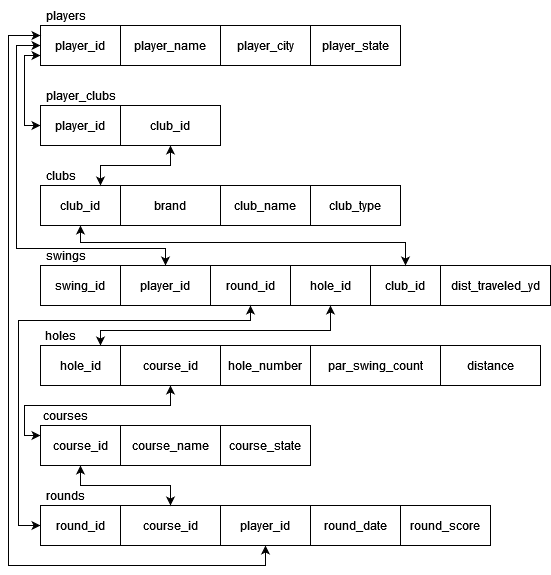

The diagram above was exported from draw.io. Its source (the exported page's mxGraphModel, read from the mxfile embedded in the PNG):
<mxGraphModel dx="700" dy="1020" grid="1" gridSize="10" guides="1" tooltips="1" connect="1" arrows="1" fold="1" page="1" pageScale="1" pageWidth="850" pageHeight="1100" math="0" shadow="0">
  <root>
    <mxCell id="0" />
    <mxCell id="1" parent="0" />
    <mxCell id="j5mt5qR_yaKmuXM6xJl_-1" style="edgeStyle=orthogonalEdgeStyle;rounded=0;orthogonalLoop=1;jettySize=auto;html=1;exitX=0;exitY=0.75;exitDx=0;exitDy=0;entryX=0;entryY=0.5;entryDx=0;entryDy=0;startArrow=classic;startFill=1;" edge="1" parent="1" source="j5mt5qR_yaKmuXM6xJl_-3" target="j5mt5qR_yaKmuXM6xJl_-29">
      <mxGeometry relative="1" as="geometry">
        <Array as="points">
          <mxPoint x="1036" y="103" />
          <mxPoint x="1036" y="173" />
        </Array>
      </mxGeometry>
    </mxCell>
    <mxCell id="j5mt5qR_yaKmuXM6xJl_-2" style="edgeStyle=orthogonalEdgeStyle;rounded=0;orthogonalLoop=1;jettySize=auto;html=1;exitX=0;exitY=0.5;exitDx=0;exitDy=0;entryX=0.5;entryY=0;entryDx=0;entryDy=0;startArrow=classic;startFill=1;" edge="1" parent="1" source="j5mt5qR_yaKmuXM6xJl_-3" target="j5mt5qR_yaKmuXM6xJl_-10">
      <mxGeometry relative="1" as="geometry">
        <Array as="points">
          <mxPoint x="1028" y="93" />
          <mxPoint x="1028" y="296" />
          <mxPoint x="1177" y="296" />
        </Array>
      </mxGeometry>
    </mxCell>
    <mxCell id="j5mt5qR_yaKmuXM6xJl_-3" value="player_id" style="rounded=0;whiteSpace=wrap;html=1;" vertex="1" parent="1">
      <mxGeometry x="1052" y="73" width="80" height="40" as="geometry" />
    </mxCell>
    <mxCell id="j5mt5qR_yaKmuXM6xJl_-4" value="players" style="text;html=1;align=center;verticalAlign=middle;resizable=0;points=[];autosize=1;strokeColor=none;fillColor=none;" vertex="1" parent="1">
      <mxGeometry x="1047" y="48" width="60" height="30" as="geometry" />
    </mxCell>
    <mxCell id="j5mt5qR_yaKmuXM6xJl_-5" value="player_name" style="rounded=0;whiteSpace=wrap;html=1;" vertex="1" parent="1">
      <mxGeometry x="1132" y="73" width="100" height="40" as="geometry" />
    </mxCell>
    <mxCell id="j5mt5qR_yaKmuXM6xJl_-6" value="player_city" style="rounded=0;whiteSpace=wrap;html=1;" vertex="1" parent="1">
      <mxGeometry x="1232" y="73" width="90" height="40" as="geometry" />
    </mxCell>
    <mxCell id="j5mt5qR_yaKmuXM6xJl_-7" value="player_state" style="rounded=0;whiteSpace=wrap;html=1;" vertex="1" parent="1">
      <mxGeometry x="1322" y="73" width="90" height="40" as="geometry" />
    </mxCell>
    <mxCell id="j5mt5qR_yaKmuXM6xJl_-8" value="swing_id" style="rounded=0;whiteSpace=wrap;html=1;" vertex="1" parent="1">
      <mxGeometry x="1052" y="313" width="80" height="40" as="geometry" />
    </mxCell>
    <mxCell id="j5mt5qR_yaKmuXM6xJl_-9" value="&lt;div&gt;swings&lt;/div&gt;" style="text;html=1;align=center;verticalAlign=middle;resizable=0;points=[];autosize=1;strokeColor=none;fillColor=none;" vertex="1" parent="1">
      <mxGeometry x="1047" y="288" width="60" height="30" as="geometry" />
    </mxCell>
    <mxCell id="j5mt5qR_yaKmuXM6xJl_-10" value="player_id" style="rounded=0;whiteSpace=wrap;html=1;" vertex="1" parent="1">
      <mxGeometry x="1132" y="313" width="90" height="40" as="geometry" />
    </mxCell>
    <mxCell id="j5mt5qR_yaKmuXM6xJl_-11" value="round_id" style="rounded=0;whiteSpace=wrap;html=1;" vertex="1" parent="1">
      <mxGeometry x="1222" y="313" width="80" height="40" as="geometry" />
    </mxCell>
    <mxCell id="j5mt5qR_yaKmuXM6xJl_-12" value="hole_id" style="rounded=0;whiteSpace=wrap;html=1;" vertex="1" parent="1">
      <mxGeometry x="1302" y="313" width="80" height="40" as="geometry" />
    </mxCell>
    <mxCell id="j5mt5qR_yaKmuXM6xJl_-13" value="club_id" style="rounded=0;whiteSpace=wrap;html=1;" vertex="1" parent="1">
      <mxGeometry x="1382" y="313" width="70" height="40" as="geometry" />
    </mxCell>
    <mxCell id="j5mt5qR_yaKmuXM6xJl_-14" value="dist_traveled_yd" style="rounded=0;whiteSpace=wrap;html=1;" vertex="1" parent="1">
      <mxGeometry x="1452" y="313" width="110" height="40" as="geometry" />
    </mxCell>
    <mxCell id="j5mt5qR_yaKmuXM6xJl_-15" style="edgeStyle=orthogonalEdgeStyle;rounded=0;orthogonalLoop=1;jettySize=auto;html=1;exitX=0;exitY=0.5;exitDx=0;exitDy=0;entryX=0.5;entryY=1;entryDx=0;entryDy=0;startArrow=classic;startFill=1;" edge="1" parent="1" source="j5mt5qR_yaKmuXM6xJl_-16" target="j5mt5qR_yaKmuXM6xJl_-11">
      <mxGeometry relative="1" as="geometry">
        <Array as="points">
          <mxPoint x="1030" y="573" />
          <mxPoint x="1030" y="368" />
          <mxPoint x="1262" y="368" />
        </Array>
      </mxGeometry>
    </mxCell>
    <mxCell id="j5mt5qR_yaKmuXM6xJl_-16" value="round_id" style="rounded=0;whiteSpace=wrap;html=1;" vertex="1" parent="1">
      <mxGeometry x="1052" y="553" width="80" height="40" as="geometry" />
    </mxCell>
    <mxCell id="j5mt5qR_yaKmuXM6xJl_-17" value="rounds" style="text;html=1;align=center;verticalAlign=middle;resizable=0;points=[];autosize=1;strokeColor=none;fillColor=none;" vertex="1" parent="1">
      <mxGeometry x="1047" y="528" width="60" height="30" as="geometry" />
    </mxCell>
    <mxCell id="j5mt5qR_yaKmuXM6xJl_-18" value="course_id" style="rounded=0;whiteSpace=wrap;html=1;" vertex="1" parent="1">
      <mxGeometry x="1132" y="553" width="100" height="40" as="geometry" />
    </mxCell>
    <mxCell id="j5mt5qR_yaKmuXM6xJl_-19" style="edgeStyle=orthogonalEdgeStyle;rounded=0;orthogonalLoop=1;jettySize=auto;html=1;exitX=0.5;exitY=1;exitDx=0;exitDy=0;entryX=0;entryY=0.25;entryDx=0;entryDy=0;startArrow=classic;startFill=1;" edge="1" parent="1" source="j5mt5qR_yaKmuXM6xJl_-20" target="j5mt5qR_yaKmuXM6xJl_-3">
      <mxGeometry relative="1" as="geometry">
        <Array as="points">
          <mxPoint x="1277" y="613" />
          <mxPoint x="1020" y="613" />
          <mxPoint x="1020" y="83" />
        </Array>
      </mxGeometry>
    </mxCell>
    <mxCell id="j5mt5qR_yaKmuXM6xJl_-20" value="player_id" style="rounded=0;whiteSpace=wrap;html=1;" vertex="1" parent="1">
      <mxGeometry x="1232" y="553" width="90" height="40" as="geometry" />
    </mxCell>
    <mxCell id="j5mt5qR_yaKmuXM6xJl_-21" value="round_date" style="rounded=0;whiteSpace=wrap;html=1;" vertex="1" parent="1">
      <mxGeometry x="1322" y="553" width="90" height="40" as="geometry" />
    </mxCell>
    <mxCell id="j5mt5qR_yaKmuXM6xJl_-22" value="round_score" style="rounded=0;whiteSpace=wrap;html=1;" vertex="1" parent="1">
      <mxGeometry x="1412" y="553" width="90" height="40" as="geometry" />
    </mxCell>
    <mxCell id="j5mt5qR_yaKmuXM6xJl_-23" style="edgeStyle=orthogonalEdgeStyle;rounded=0;orthogonalLoop=1;jettySize=auto;html=1;exitX=0.5;exitY=1;exitDx=0;exitDy=0;entryX=0.5;entryY=0;entryDx=0;entryDy=0;startArrow=classic;startFill=1;" edge="1" parent="1" source="j5mt5qR_yaKmuXM6xJl_-24" target="j5mt5qR_yaKmuXM6xJl_-13">
      <mxGeometry relative="1" as="geometry">
        <Array as="points">
          <mxPoint x="1092" y="290" />
          <mxPoint x="1417" y="290" />
        </Array>
      </mxGeometry>
    </mxCell>
    <mxCell id="j5mt5qR_yaKmuXM6xJl_-24" value="club_id" style="rounded=0;whiteSpace=wrap;html=1;" vertex="1" parent="1">
      <mxGeometry x="1052" y="233" width="80" height="40" as="geometry" />
    </mxCell>
    <mxCell id="j5mt5qR_yaKmuXM6xJl_-25" value="clubs" style="text;html=1;align=center;verticalAlign=middle;resizable=0;points=[];autosize=1;strokeColor=none;fillColor=none;" vertex="1" parent="1">
      <mxGeometry x="1047" y="208" width="50" height="30" as="geometry" />
    </mxCell>
    <mxCell id="j5mt5qR_yaKmuXM6xJl_-26" value="brand" style="rounded=0;whiteSpace=wrap;html=1;" vertex="1" parent="1">
      <mxGeometry x="1132" y="233" width="100" height="40" as="geometry" />
    </mxCell>
    <mxCell id="j5mt5qR_yaKmuXM6xJl_-27" value="club_name" style="rounded=0;whiteSpace=wrap;html=1;" vertex="1" parent="1">
      <mxGeometry x="1232" y="233" width="90" height="40" as="geometry" />
    </mxCell>
    <mxCell id="j5mt5qR_yaKmuXM6xJl_-28" value="club_type" style="rounded=0;whiteSpace=wrap;html=1;" vertex="1" parent="1">
      <mxGeometry x="1322" y="233" width="90" height="40" as="geometry" />
    </mxCell>
    <mxCell id="j5mt5qR_yaKmuXM6xJl_-29" value="player_id" style="rounded=0;whiteSpace=wrap;html=1;" vertex="1" parent="1">
      <mxGeometry x="1052" y="153" width="80" height="40" as="geometry" />
    </mxCell>
    <mxCell id="j5mt5qR_yaKmuXM6xJl_-30" value="player_clubs" style="text;html=1;align=center;verticalAlign=middle;resizable=0;points=[];autosize=1;strokeColor=none;fillColor=none;" vertex="1" parent="1">
      <mxGeometry x="1047" y="128" width="90" height="30" as="geometry" />
    </mxCell>
    <mxCell id="j5mt5qR_yaKmuXM6xJl_-31" style="edgeStyle=orthogonalEdgeStyle;rounded=0;orthogonalLoop=1;jettySize=auto;html=1;exitX=0.5;exitY=1;exitDx=0;exitDy=0;entryX=0.75;entryY=0;entryDx=0;entryDy=0;startArrow=classic;startFill=1;" edge="1" parent="1" source="j5mt5qR_yaKmuXM6xJl_-32" target="j5mt5qR_yaKmuXM6xJl_-24">
      <mxGeometry relative="1" as="geometry" />
    </mxCell>
    <mxCell id="j5mt5qR_yaKmuXM6xJl_-32" value="club_id" style="rounded=0;whiteSpace=wrap;html=1;" vertex="1" parent="1">
      <mxGeometry x="1132" y="153" width="100" height="40" as="geometry" />
    </mxCell>
    <mxCell id="j5mt5qR_yaKmuXM6xJl_-33" style="edgeStyle=orthogonalEdgeStyle;rounded=0;orthogonalLoop=1;jettySize=auto;html=1;exitX=0;exitY=0.25;exitDx=0;exitDy=0;entryX=0.5;entryY=1;entryDx=0;entryDy=0;startArrow=classic;startFill=1;" edge="1" parent="1" source="j5mt5qR_yaKmuXM6xJl_-35" target="j5mt5qR_yaKmuXM6xJl_-42">
      <mxGeometry relative="1" as="geometry">
        <Array as="points">
          <mxPoint x="1036" y="483" />
          <mxPoint x="1036" y="453" />
          <mxPoint x="1182" y="453" />
        </Array>
      </mxGeometry>
    </mxCell>
    <mxCell id="j5mt5qR_yaKmuXM6xJl_-34" style="edgeStyle=orthogonalEdgeStyle;rounded=0;orthogonalLoop=1;jettySize=auto;html=1;exitX=0.5;exitY=1;exitDx=0;exitDy=0;startArrow=classic;startFill=1;" edge="1" parent="1" source="j5mt5qR_yaKmuXM6xJl_-35" target="j5mt5qR_yaKmuXM6xJl_-18">
      <mxGeometry relative="1" as="geometry" />
    </mxCell>
    <mxCell id="j5mt5qR_yaKmuXM6xJl_-35" value="course_id" style="rounded=0;whiteSpace=wrap;html=1;" vertex="1" parent="1">
      <mxGeometry x="1052" y="473" width="80" height="40" as="geometry" />
    </mxCell>
    <mxCell id="j5mt5qR_yaKmuXM6xJl_-36" value="courses" style="text;html=1;align=center;verticalAlign=middle;resizable=0;points=[];autosize=1;strokeColor=none;fillColor=none;" vertex="1" parent="1">
      <mxGeometry x="1042" y="448" width="70" height="30" as="geometry" />
    </mxCell>
    <mxCell id="j5mt5qR_yaKmuXM6xJl_-37" value="course_name" style="rounded=0;whiteSpace=wrap;html=1;" vertex="1" parent="1">
      <mxGeometry x="1132" y="473" width="100" height="40" as="geometry" />
    </mxCell>
    <mxCell id="j5mt5qR_yaKmuXM6xJl_-38" value="course_state" style="rounded=0;whiteSpace=wrap;html=1;" vertex="1" parent="1">
      <mxGeometry x="1232" y="473" width="90" height="40" as="geometry" />
    </mxCell>
    <mxCell id="j5mt5qR_yaKmuXM6xJl_-39" style="edgeStyle=orthogonalEdgeStyle;rounded=0;orthogonalLoop=1;jettySize=auto;html=1;exitX=0.75;exitY=0;exitDx=0;exitDy=0;entryX=0.5;entryY=1;entryDx=0;entryDy=0;startArrow=classic;startFill=1;" edge="1" parent="1" source="j5mt5qR_yaKmuXM6xJl_-40" target="j5mt5qR_yaKmuXM6xJl_-12">
      <mxGeometry relative="1" as="geometry">
        <Array as="points">
          <mxPoint x="1112" y="378" />
          <mxPoint x="1342" y="378" />
        </Array>
      </mxGeometry>
    </mxCell>
    <mxCell id="j5mt5qR_yaKmuXM6xJl_-40" value="hole_id" style="rounded=0;whiteSpace=wrap;html=1;" vertex="1" parent="1">
      <mxGeometry x="1052" y="393" width="80" height="40" as="geometry" />
    </mxCell>
    <mxCell id="j5mt5qR_yaKmuXM6xJl_-41" value="holes" style="text;html=1;align=center;verticalAlign=middle;resizable=0;points=[];autosize=1;strokeColor=none;fillColor=none;" vertex="1" parent="1">
      <mxGeometry x="1047" y="368" width="50" height="30" as="geometry" />
    </mxCell>
    <mxCell id="j5mt5qR_yaKmuXM6xJl_-42" value="course_id" style="rounded=0;whiteSpace=wrap;html=1;" vertex="1" parent="1">
      <mxGeometry x="1132" y="393" width="100" height="40" as="geometry" />
    </mxCell>
    <mxCell id="j5mt5qR_yaKmuXM6xJl_-43" value="hole_number" style="rounded=0;whiteSpace=wrap;html=1;" vertex="1" parent="1">
      <mxGeometry x="1232" y="393" width="90" height="40" as="geometry" />
    </mxCell>
    <mxCell id="j5mt5qR_yaKmuXM6xJl_-44" value="par_swing_count" style="rounded=0;whiteSpace=wrap;html=1;" vertex="1" parent="1">
      <mxGeometry x="1322" y="393" width="130" height="40" as="geometry" />
    </mxCell>
    <mxCell id="j5mt5qR_yaKmuXM6xJl_-45" value="distance" style="rounded=0;whiteSpace=wrap;html=1;" vertex="1" parent="1">
      <mxGeometry x="1452" y="393" width="100" height="40" as="geometry" />
    </mxCell>
  </root>
</mxGraphModel>